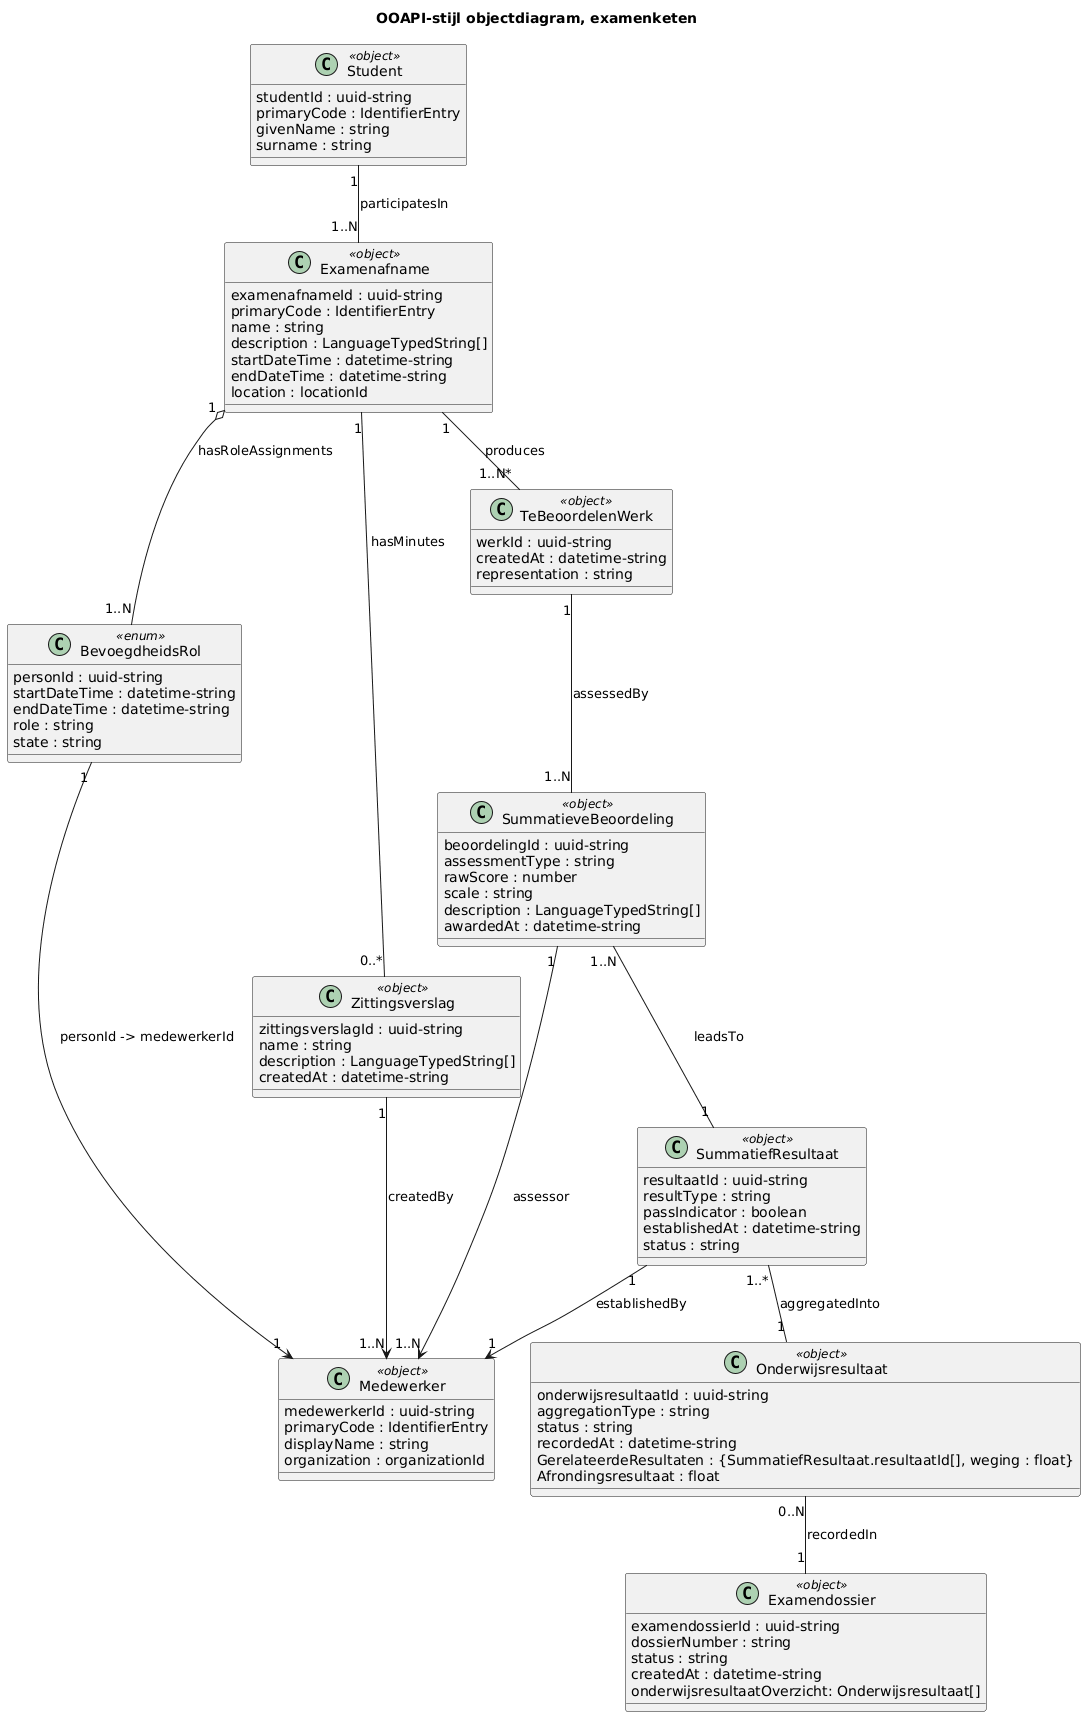

The diagram above was rendered by PlantUML. Its source (embedded in the PNG):
@startuml
title OOAPI-stijl objectdiagram, examenketen

class Student <<object>> {
  studentId : uuid-string
  primaryCode : IdentifierEntry
  givenName : string
  surname : string
}

class Medewerker <<object>> {
  medewerkerId : uuid-string
  primaryCode : IdentifierEntry
  displayName : string
  organization : organizationId
}

class Examenafname <<object>> {
  examenafnameId : uuid-string
  primaryCode : IdentifierEntry
  name : string
  description : LanguageTypedString[]
  startDateTime : datetime-string
  endDateTime : datetime-string
  location : locationId
}

class BevoegdheidsRol <<enum>> {
  personId : uuid-string
  startDateTime : datetime-string
  endDateTime : datetime-string
  role : string
  state : string
}

class Zittingsverslag <<object>> {
  zittingsverslagId : uuid-string
  name : string
  description : LanguageTypedString[]
  createdAt : datetime-string
}

class TeBeoordelenWerk <<object>> {
  werkId : uuid-string
  createdAt : datetime-string
  representation : string
}

class SummatieveBeoordeling <<object>> {
  beoordelingId : uuid-string
  assessmentType : string
  rawScore : number
  scale : string
  description : LanguageTypedString[]
  awardedAt : datetime-string
}

class SummatiefResultaat <<object>> {
  resultaatId : uuid-string
  resultType : string
  passIndicator : boolean
  establishedAt : datetime-string
  status : string
}

class Onderwijsresultaat <<object>> {
  onderwijsresultaatId : uuid-string
  aggregationType : string
  status : string
  recordedAt : datetime-string
  GerelateerdeResultaten : {SummatiefResultaat.resultaatId[], weging : float}
  Afrondingsresultaat : float
}

class Examendossier <<object>> {
  examendossierId : uuid-string
  dossierNumber : string
  status : string
  createdAt : datetime-string
  onderwijsresultaatOverzicht: Onderwijsresultaat[]
}

' --- Verwijzingen / relaties ---
Student "1" -- "1..N" Examenafname : participatesIn
Examenafname "1" o-- "1..N" BevoegdheidsRol : hasRoleAssignments
BevoegdheidsRol "1" --> "1" Medewerker : personId -> medewerkerId

Examenafname "1" -- "0..*" Zittingsverslag : hasMinutes
Zittingsverslag "1" --> "1..N" Medewerker : createdBy

Examenafname "1" -- "1..N*" TeBeoordelenWerk : produces
TeBeoordelenWerk "1" -- "1..N" SummatieveBeoordeling : assessedBy
SummatieveBeoordeling "1" --> "1..N" Medewerker : assessor

SummatieveBeoordeling "1..N" -- "1" SummatiefResultaat : leadsTo
SummatiefResultaat "1" --> "1" Medewerker : establishedBy

SummatiefResultaat "1..*" -- "1" Onderwijsresultaat : aggregatedInto
Onderwijsresultaat "0..N" -- "1" Examendossier : recordedIn
@enduml